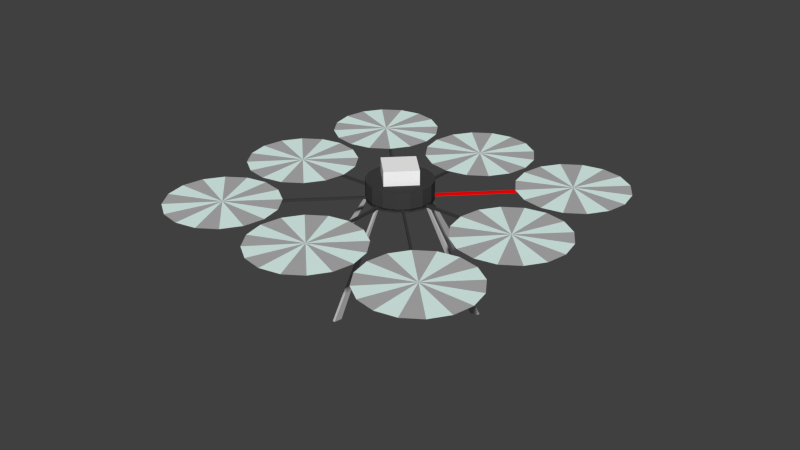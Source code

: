 # Source: octorotor.blend  (saved by Blender 2.74.0; exported with 4.5.12 LTS)
import bpy
from mathutils import Matrix  # noqa: F401  (used for matrix-valued properties, if any)

bpy.ops.wm.read_factory_settings(use_empty=True)
scene = bpy.context.scene
scene.name = 'Scene'

# ---- collections
col_collection_1 = bpy.data.collections.new('Collection 1'); scene.collection.children.link(col_collection_1)

# ---- materials (node trees are filled in below, after node groups)
mat_bodyframe_001 = bpy.data.materials.new('Bodyframe.001')
mat_bodyframe_001.alpha_threshold = 0.0
mat_bodyframe_001.use_transparent_shadow = False
mat_bodyframe_001.diffuse_color = (0.05, 0.05, 0.05, 1.0)
mat_bodyframe_001.roughness = 0.5
mat_rotorgrey1 = bpy.data.materials.new('Rotorgrey1')
mat_rotorgrey1.alpha_threshold = 0.0
mat_rotorgrey1.use_transparent_shadow = False
mat_rotorgrey1.diffuse_color = (0.458, 0.458, 0.458, 1.0)
mat_rotorgrey1.roughness = 0.5
mat_rotorgrey2 = bpy.data.materials.new('Rotorgrey2')
mat_rotorgrey2.alpha_threshold = 0.0
mat_rotorgrey2.use_transparent_shadow = False
mat_rotorgrey2.diffuse_color = (0.8, 1.0, 0.95, 1.0)
mat_rotorgrey2.roughness = 0.5
mat_bodyframe = bpy.data.materials.new('Bodyframe')
mat_bodyframe.alpha_threshold = 0.0
mat_bodyframe.use_transparent_shadow = False
mat_bodyframe.diffuse_color = (0.05, 0.05, 0.05, 1.0)
mat_bodyframe.roughness = 0.5
mat_rotorgrey1_1 = bpy.data.materials.new('rotorgrey1')
mat_rotorgrey1_1.alpha_threshold = 0.0
mat_rotorgrey1_1.use_transparent_shadow = False
mat_rotorgrey1_1.diffuse_color = (0.458, 0.458, 0.458, 1.0)
mat_rotorgrey1_1.roughness = 0.5
mat_rotorgrey2_1 = bpy.data.materials.new('rotorgrey2')
mat_rotorgrey2_1.alpha_threshold = 0.0
mat_rotorgrey2_1.use_transparent_shadow = False
mat_rotorgrey2_1.diffuse_color = (0.8, 1.0, 0.95, 1.0)
mat_rotorgrey2_1.roughness = 0.5
mat_riggerdark = bpy.data.materials.new('Riggerdark')
mat_riggerdark.alpha_threshold = 0.0
mat_riggerdark.use_transparent_shadow = False
mat_riggerdark.diffuse_color = (0.05, 0.05, 0.05, 1.0)
mat_riggerdark.roughness = 0.5
mat_riggerred = bpy.data.materials.new('Riggerred')
mat_riggerred.alpha_threshold = 0.0
mat_riggerred.use_transparent_shadow = False
mat_riggerred.diffuse_color = (1.0, 0.0, 0.0, 1.0)
mat_riggerred.roughness = 0.5
mat_tegracover = bpy.data.materials.new('Tegracover')
mat_tegracover.alpha_threshold = 0.0
mat_tegracover.use_transparent_shadow = False
mat_tegracover.diffuse_color = (1.0, 1.0, 1.0, 1.0)
mat_tegracover.roughness = 0.5
mat_landergrey = bpy.data.materials.new('Landergrey')
mat_landergrey.alpha_threshold = 0.0
mat_landergrey.use_transparent_shadow = False
mat_landergrey.diffuse_color = (0.5, 0.5, 0.5, 1.0)
mat_landergrey.roughness = 0.5

# ---- material node trees

# ---- world
world_world = bpy.data.worlds.new('World'); scene.world = world_world
world_world.color = (0.05088, 0.05088, 0.05088)
world_world.use_sun_shadow = False
world_world.sun_shadow_jitter_overblur = 0.0
world_world.cycles.sampling_method = 'MANUAL'
world_world.cycles.sample_map_resolution = 256

# ---- meshes
me_cone_001 = bpy.data.meshes.new('Cone.001')
me_cone_001.from_pydata([(0.2514, -0.3763, 0.0025), (0.2812, -0.2268, 0.0035), (0.3361, -0.2496, 0.0035), (0.3781, -0.2916, 0.0035), (0.4009, -0.3465, 0.0035), (0.4009, -0.406, 0.0035), (0.3781, -0.4609, 0.0035), (0.3361, -0.503, 0.0035), (0.2812, -0.5258, 0.0035), (0.2217, -0.5258, 0.0035), (0.1668, -0.503, 0.0035), (0.1247, -0.4609, 0.0035), (0.102, -0.406, 0.0035), (0.102, -0.3465, 0.0035), (0.1247, -0.2916, 0.0035), (0.1668, -0.2496, 0.0035), (0.2217, -0.2268, 0.0035), (-0.06779, -0.3408, 0.0025), (-0.03806, -0.1914, 0.0035), (0.01688, -0.2141, 0.0035), (0.05892, -0.2562, 0.0035), (0.08168, -0.3111, 0.0035), (0.08168, -0.3706, 0.0035), (0.05892, -0.4255, 0.0035), (0.01688, -0.4675, 0.0035), (-0.03806, -0.4903, 0.0035), (-0.09753, -0.4903, 0.0035), (-0.1525, -0.4675, 0.0035), (-0.1945, -0.4255, 0.0035), (-0.2173, -0.3706, 0.0035), (-0.2173, -0.3111, 0.0035), (-0.1945, -0.2562, 0.0035), (-0.1525, -0.2141, 0.0035), (-0.09753, -0.1914, 0.0035), (-0.3763, -0.2514, 0.0025), (-0.3465, -0.102, 0.0035), (-0.2916, -0.1247, 0.0035), (-0.2496, -0.1668, 0.0035), (-0.2268, -0.2217, 0.0035), (-0.2268, -0.2812, 0.0035), (-0.2496, -0.3361, 0.0035), (-0.2916, -0.3781, 0.0035), (-0.3465, -0.4009, 0.0035), (-0.406, -0.4009, 0.0035), (-0.4609, -0.3781, 0.0035), (-0.503, -0.3361, 0.0035), (-0.5258, -0.2812, 0.0035), (-0.5258, -0.2217, 0.0035), (-0.503, -0.1668, 0.0035), (-0.4609, -0.1247, 0.0035), (-0.406, -0.102, 0.0035), (-0.3408, 0.06779, 0.0025), (-0.3111, 0.2173, 0.0035), (-0.2562, 0.1945, 0.0035), (-0.2141, 0.1525, 0.0035), (-0.1914, 0.09753, 0.0035), (-0.1914, 0.03806, 0.0035), (-0.2141, -0.01688, 0.0035), (-0.2562, -0.05892, 0.0035), (-0.3111, -0.08168, 0.0035), (-0.3706, -0.08168, 0.0035), (-0.4255, -0.05892, 0.0035), (-0.4675, -0.01688, 0.0035), (-0.4903, 0.03806, 0.0035), (-0.4903, 0.09753, 0.0035), (-0.4675, 0.1525, 0.0035), (-0.4255, 0.1945, 0.0035), (-0.3706, 0.2173, 0.0035), (-0.2514, 0.3763, 0.0025), (-0.2217, 0.5258, 0.0035), (-0.1668, 0.503, 0.0035), (-0.1247, 0.4609, 0.0035), (-0.102, 0.406, 0.0035), (-0.102, 0.3465, 0.0035), (-0.1247, 0.2916, 0.0035), (-0.1668, 0.2496, 0.0035), (-0.2217, 0.2268, 0.0035), (-0.2812, 0.2268, 0.0035), (-0.3361, 0.2496, 0.0035), (-0.3781, 0.2916, 0.0035), (-0.4009, 0.3465, 0.0035), (-0.4009, 0.406, 0.0035), (-0.3781, 0.4609, 0.0035), (-0.3361, 0.503, 0.0035), (-0.2812, 0.5258, 0.0035), (0.06779, 0.3408, 0.0025), (0.09753, 0.4903, 0.0035), (0.1525, 0.4675, 0.0035), (0.1945, 0.4255, 0.0035), (0.2173, 0.3706, 0.0035), (0.2173, 0.3111, 0.0035), (0.1945, 0.2562, 0.0035), (0.1525, 0.2141, 0.0035), (0.09753, 0.1914, 0.0035), (0.03806, 0.1914, 0.0035), (-0.01687, 0.2141, 0.0035), (-0.05892, 0.2562, 0.0035), (-0.08168, 0.3111, 0.0035), (-0.08168, 0.3706, 0.0035), (-0.05892, 0.4255, 0.0035), (-0.01687, 0.4675, 0.0035), (0.03806, 0.4903, 0.0035), (0.3763, 0.2514, 0.0025), (0.406, 0.4009, 0.0035), (0.4609, 0.3781, 0.0035), (0.503, 0.3361, 0.0035), (0.5258, 0.2812, 0.0035), (0.5258, 0.2217, 0.0035), (0.503, 0.1668, 0.0035), (0.4609, 0.1247, 0.0035), (0.406, 0.102, 0.0035), (0.3465, 0.102, 0.0035), (0.2916, 0.1247, 0.0035), (0.2496, 0.1668, 0.0035), (0.2268, 0.2217, 0.0035), (0.2268, 0.2812, 0.0035), (0.2496, 0.3361, 0.0035), (0.2916, 0.3781, 0.0035), (0.3465, 0.4009, 0.0035), (0.3408, -0.06779, 0.0025), (0.3706, 0.08168, 0.0035), (0.4255, 0.05892, 0.0035), (0.4675, 0.01688, 0.0035), (0.4903, -0.03806, 0.0035), (0.4903, -0.09753, 0.0035), (0.4675, -0.1525, 0.0035), (0.4255, -0.1945, 0.0035), (0.3706, -0.2173, 0.0035), (0.3111, -0.2173, 0.0035), (0.2562, -0.1945, 0.0035), (0.2141, -0.1525, 0.0035), (0.1914, -0.09753, 0.0035), (0.1914, -0.03806, 0.0035), (0.2141, 0.01688, 0.0035), (0.2562, 0.05892, 0.0035), (0.3111, 0.08168, 0.0035), (0.0, 0.09, 0.0), (0.0, 0.09, 0.05), (0.03444, 0.08315, 0.0), (0.03444, 0.08315, 0.05), (0.06364, 0.06364, 0.0), (0.06364, 0.06364, 0.05), (0.08315, 0.03444, 0.0), (0.08315, 0.03444, 0.05), (0.09, -3.934e-09, 0.0), (0.09, -3.934e-09, 0.05), (0.08315, -0.03444, 0.0), (0.08315, -0.03444, 0.05), (0.06364, -0.06364, 0.0), (0.06364, -0.06364, 0.05), (0.03444, -0.08315, 0.0), (0.03444, -0.08315, 0.05), (1.359e-08, -0.09, 0.0), (1.359e-08, -0.09, 0.05), (-0.03444, -0.08315, 0.0), (-0.03444, -0.08315, 0.05), (-0.06364, -0.06364, 0.0), (-0.06364, -0.06364, 0.05), (-0.08315, -0.03444, 0.0), (-0.08315, -0.03444, 0.05), (-0.09, 1.073e-09, 0.0), (-0.09, 1.073e-09, 0.05), (-0.08315, 0.03444, 0.0), (-0.08315, 0.03444, 0.05), (-0.06364, 0.06364, 0.0), (-0.06364, 0.06364, 0.05), (-0.03444, 0.08315, 0.0), (-0.03444, 0.08315, 0.05), (-1.341e-09, 0.09, -0.005), (-1.341e-09, 0.09, 0.005), (0.03444, 0.08315, -0.005), (0.03444, 0.08315, 0.005), (0.06364, 0.06364, -0.005), (0.06364, 0.06364, 0.005), (0.08315, 0.03444, -0.005), (0.08315, 0.03444, 0.005), (0.09, -2.593e-09, -0.005), (0.09, -2.593e-09, 0.005), (0.08315, -0.03444, -0.005), (0.08315, -0.03444, 0.005), (0.06364, -0.06364, -0.005), (0.06364, -0.06364, 0.005), (0.03444, -0.08315, -0.005), (0.03444, -0.08315, 0.005), (1.493e-08, -0.09, -0.005), (1.493e-08, -0.09, 0.005), (-0.03444, -0.08315, -0.005), (-0.03444, -0.08315, 0.005), (-0.06364, -0.06364, -0.005), (-0.06364, -0.06364, 0.005), (-0.08315, -0.03444, -0.005), (-0.08315, -0.03444, 0.005), (-0.09, -2.679e-10, -0.005), (-0.09, -2.679e-10, 0.005), (-0.08315, 0.03444, -0.005), (-0.08315, 0.03444, 0.005), (-0.06364, 0.06364, -0.005), (-0.06364, 0.06364, 0.005), (-0.03444, 0.08315, -0.005), (-0.03444, 0.08315, 0.005), (0.09753, 0.4903, 0.004), (0.06779, 0.3408, 0.005), (0.1525, 0.4675, 0.004), (0.1945, 0.4255, 0.004), (0.2173, 0.3706, 0.004), (0.2173, 0.3111, 0.004), (0.1945, 0.2562, 0.004), (0.1525, 0.2141, 0.004), (0.09753, 0.1914, 0.004), (0.03806, 0.1914, 0.004), (-0.01687, 0.2141, 0.004), (-0.05892, 0.2562, 0.004), (-0.08168, 0.3111, 0.004), (-0.08168, 0.3706, 0.004), (-0.05892, 0.4255, 0.004), (-0.01687, 0.4675, 0.004), (0.03806, 0.4903, 0.004), (-0.2217, 0.5258, 0.004), (-0.2514, 0.3763, 0.005), (-0.1668, 0.503, 0.004), (-0.1247, 0.4609, 0.004), (-0.102, 0.406, 0.004), (-0.102, 0.3465, 0.004), (-0.1247, 0.2916, 0.004), (-0.1668, 0.2496, 0.004), (-0.2217, 0.2268, 0.004), (-0.2812, 0.2268, 0.004), (-0.3361, 0.2496, 0.004), (-0.3781, 0.2916, 0.004), (-0.4009, 0.3465, 0.004), (-0.4009, 0.406, 0.004), (-0.3781, 0.4609, 0.004), (-0.3361, 0.503, 0.004), (-0.2812, 0.5258, 0.004), (-0.3111, 0.2173, 0.004), (-0.3408, 0.06779, 0.005), (-0.2562, 0.1945, 0.004), (-0.2141, 0.1525, 0.004), (-0.1914, 0.09753, 0.004), (-0.1914, 0.03806, 0.004), (-0.2141, -0.01688, 0.004), (-0.2562, -0.05892, 0.004), (-0.3111, -0.08168, 0.004), (-0.3706, -0.08168, 0.004), (-0.4255, -0.05892, 0.004), (-0.4675, -0.01688, 0.004), (-0.4903, 0.03806, 0.004), (-0.4903, 0.09753, 0.004), (-0.4675, 0.1525, 0.004), (-0.4255, 0.1945, 0.004), (-0.3706, 0.2173, 0.004), (-0.3465, -0.102, 0.004), (-0.3763, -0.2514, 0.005), (-0.2916, -0.1247, 0.004), (-0.2496, -0.1668, 0.004), (-0.2268, -0.2217, 0.004), (-0.2268, -0.2812, 0.004), (-0.2496, -0.3361, 0.004), (-0.2916, -0.3781, 0.004), (-0.3465, -0.4009, 0.004), (-0.406, -0.4009, 0.004), (-0.4609, -0.3781, 0.004), (-0.503, -0.3361, 0.004), (-0.5258, -0.2812, 0.004), (-0.5258, -0.2217, 0.004), (-0.503, -0.1668, 0.004), (-0.4609, -0.1247, 0.004), (-0.406, -0.102, 0.004), (-0.03806, -0.1914, 0.004), (-0.06779, -0.3408, 0.005), (0.01688, -0.2141, 0.004), (0.05892, -0.2562, 0.004), (0.08168, -0.3111, 0.004), (0.08168, -0.3706, 0.004), (0.05892, -0.4255, 0.004), (0.01688, -0.4675, 0.004), (-0.03806, -0.4903, 0.004), (-0.09753, -0.4903, 0.004), (-0.1525, -0.4675, 0.004), (-0.1945, -0.4255, 0.004), (-0.2173, -0.3706, 0.004), (-0.2173, -0.3111, 0.004), (-0.1945, -0.2562, 0.004), (-0.1525, -0.2141, 0.004), (-0.09753, -0.1914, 0.004), (0.2812, -0.2268, 0.004), (0.2514, -0.3763, 0.005), (0.3361, -0.2496, 0.004), (0.3781, -0.2916, 0.004), (0.4009, -0.3465, 0.004), (0.4009, -0.406, 0.004), (0.3781, -0.4609, 0.004), (0.3361, -0.503, 0.004), (0.2812, -0.5258, 0.004), (0.2217, -0.5258, 0.004), (0.1668, -0.503, 0.004), (0.1247, -0.4609, 0.004), (0.102, -0.406, 0.004), (0.102, -0.3465, 0.004), (0.1247, -0.2916, 0.004), (0.1668, -0.2496, 0.004), (0.2217, -0.2268, 0.004), (0.406, 0.4009, 0.004), (0.3763, 0.2514, 0.005), (0.4609, 0.3781, 0.004), (0.503, 0.3361, 0.004), (0.5258, 0.2812, 0.004), (0.5258, 0.2217, 0.004), (0.503, 0.1668, 0.004), (0.4609, 0.1247, 0.004), (0.406, 0.102, 0.004), (0.3465, 0.102, 0.004), (0.2916, 0.1247, 0.004), (0.2496, 0.1668, 0.004), (0.2268, 0.2217, 0.004), (0.2268, 0.2812, 0.004), (0.2496, 0.3361, 0.004), (0.2916, 0.3781, 0.004), (0.3465, 0.4009, 0.004), (0.3706, 0.08168, 0.004), (0.3408, -0.06779, 0.005), (0.4255, 0.05892, 0.004), (0.4675, 0.01688, 0.004), (0.4903, -0.03806, 0.004), (0.4903, -0.09753, 0.004), (0.4675, -0.1525, 0.004), (0.4255, -0.1945, 0.004), (0.3706, -0.2173, 0.004), (0.3111, -0.2173, 0.004), (0.2562, -0.1945, 0.004), (0.2141, -0.1525, 0.004), (0.1914, -0.09753, 0.004), (0.1914, -0.03806, 0.004), (0.2141, 0.01688, 0.004), (0.2562, 0.05892, 0.004), (0.3111, 0.08168, 0.004), (-0.3946, -0.2599, 0.003182), (-0.001763, 0.002649, 0.003182), (-0.3946, -0.2599, -0.003182), (-0.001763, 0.002649, -0.003182), (-0.3911, -0.2651, -0.003182), (0.001772, -0.002643, -0.003182), (-0.3911, -0.2651, 0.003182), (0.001772, -0.002643, 0.003182), (-0.001772, 0.002643, 0.003182), (0.3911, 0.2651, 0.003182), (-0.001772, 0.002643, -0.003182), (0.3911, 0.2651, -0.003182), (0.001763, -0.002649, -0.003182), (0.3946, 0.2599, -0.003182), (0.001763, -0.002649, 0.003182), (0.3946, 0.2599, 0.003182), (0.01268, 0.06375, 0.05), (0.01268, 0.06375, 0.09), (0.06375, -0.01268, 0.05), (0.06375, -0.01268, 0.09), (-0.01268, -0.06375, 0.05), (-0.01268, -0.06375, 0.09), (-0.06375, 0.01268, 0.05), (-0.06375, 0.01268, 0.09), (-0.2599, 0.3946, 0.003182), (0.2652, -0.3911, 0.003182), (-0.2599, 0.3946, -0.003182), (0.2652, -0.3911, -0.003182), (-0.2652, 0.3911, -0.003182), (0.2599, -0.3946, -0.003182), (-0.2652, 0.3911, 0.003182), (0.2599, -0.3946, 0.003182), (0.06857, 0.3611, 0.003182), (-0.07482, -0.3598, 0.003182), (0.07482, 0.3598, 0.003182), (-0.06857, -0.3611, 0.003182), (0.07482, 0.3598, -0.003182), (-0.06857, -0.3611, -0.003182), (0.06857, 0.3611, -0.003182), (-0.07482, -0.3598, -0.003182), (-0.3598, 0.07482, 0.003182), (0.3611, -0.06857, 0.003182), (-0.3598, 0.07482, -0.003182), (0.3611, -0.06857, -0.003182), (-0.3611, 0.06857, -0.003182), (0.3598, -0.07482, -0.003182), (-0.3611, 0.06857, 0.003182), (0.3598, -0.07482, 0.003182), (-0.04893, -0.2297, -0.2573), (-0.02061, -0.08732, -0.005878), (-0.04269, -0.2309, -0.2573), (-0.01437, -0.08856, -0.005878), (-0.04764, -0.2558, -0.2538), (-0.01545, -0.09397, -0.002696), (-0.05388, -0.2546, -0.2538), (-0.02169, -0.09273, -0.002696), (0.04764, 0.2558, -0.2538), (0.01545, 0.09397, -0.002696), (0.05388, 0.2546, -0.2538), (0.02169, 0.09273, -0.002696), (0.04893, 0.2297, -0.2573), (0.02061, 0.08732, -0.005878), (0.04269, 0.2309, -0.2573), (0.01437, 0.08856, -0.005878), (-0.2546, 0.05388, -0.2538), (-0.09273, 0.02169, -0.002696), (-0.2297, 0.04893, -0.2573), (-0.08732, 0.02061, -0.005878), (-0.2309, 0.04269, -0.2573), (-0.08856, 0.01437, -0.005878), (-0.2558, 0.04764, -0.2538), (-0.09397, 0.01545, -0.002696), (0.2309, -0.04269, -0.2573), (0.08856, -0.01437, -0.005878), (0.2558, -0.04764, -0.2538), (0.09397, -0.01545, -0.002696), (0.2546, -0.05388, -0.2538), (0.09273, -0.02169, -0.002696), (0.2297, -0.04893, -0.2573), (0.08732, -0.02061, -0.005878)], [], [(0, 15, 16), (0, 1, 2), (0, 14, 15), (0, 13, 14), (0, 12, 13), (0, 11, 12), (0, 10, 11), (0, 9, 10), (0, 8, 9), (0, 7, 8), (0, 6, 7), (0, 5, 6), (0, 4, 5), (0, 3, 4), (2, 1, 16, 15, 14, 13, 12, 11, 10, 9, 8, 7, 6, 5, 4, 3), (0, 16, 1), (0, 2, 3), (17, 32, 33), (17, 18, 19), (17, 31, 32), (17, 30, 31), (17, 29, 30), (17, 28, 29), (17, 27, 28), (17, 26, 27), (17, 25, 26), (17, 24, 25), (17, 23, 24), (17, 22, 23), (17, 21, 22), (17, 20, 21), (19, 18, 33, 32, 31, 30, 29, 28, 27, 26, 25, 24, 23, 22, 21, 20), (17, 33, 18), (17, 19, 20), (34, 49, 50), (34, 35, 36), (34, 48, 49), (34, 47, 48), (34, 46, 47), (34, 45, 46), (34, 44, 45), (34, 43, 44), (34, 42, 43), (34, 41, 42), (34, 40, 41), (34, 39, 40), (34, 38, 39), (34, 37, 38), (36, 35, 50, 49, 48, 47, 46, 45, 44, 43, 42, 41, 40, 39, 38, 37), (34, 50, 35), (34, 36, 37), (51, 66, 67), (51, 52, 53), (51, 65, 66), (51, 64, 65), (51, 63, 64), (51, 62, 63), (51, 61, 62), (51, 60, 61), (51, 59, 60), (51, 58, 59), (51, 57, 58), (51, 56, 57), (51, 55, 56), (51, 54, 55), (53, 52, 67, 66, 65, 64, 63, 62, 61, 60, 59, 58, 57, 56, 55, 54), (51, 67, 52), (51, 53, 54), (68, 83, 84), (68, 69, 70), (68, 82, 83), (68, 81, 82), (68, 80, 81), (68, 79, 80), (68, 78, 79), (68, 77, 78), (68, 76, 77), (68, 75, 76), (68, 74, 75), (68, 73, 74), (68, 72, 73), (68, 71, 72), (70, 69, 84, 83, 82, 81, 80, 79, 78, 77, 76, 75, 74, 73, 72, 71), (68, 84, 69), (68, 70, 71), (85, 100, 101), (85, 86, 87), (85, 99, 100), (85, 98, 99), (85, 97, 98), (85, 96, 97), (85, 95, 96), (85, 94, 95), (85, 93, 94), (85, 92, 93), (85, 91, 92), (85, 90, 91), (85, 89, 90), (85, 88, 89), (87, 86, 101, 100, 99, 98, 97, 96, 95, 94, 93, 92, 91, 90, 89, 88), (85, 101, 86), (85, 87, 88), (102, 117, 118), (102, 103, 104), (102, 116, 117), (102, 115, 116), (102, 114, 115), (102, 113, 114), (102, 112, 113), (102, 111, 112), (102, 110, 111), (102, 109, 110), (102, 108, 109), (102, 107, 108), (102, 106, 107), (102, 105, 106), (104, 103, 118, 117, 116, 115, 114, 113, 112, 111, 110, 109, 108, 107, 106, 105), (102, 118, 103), (102, 104, 105), (119, 134, 135), (119, 120, 121), (119, 133, 134), (119, 132, 133), (119, 131, 132), (119, 130, 131), (119, 129, 130), (119, 128, 129), (119, 127, 128), (119, 126, 127), (119, 125, 126), (119, 124, 125), (119, 123, 124), (119, 122, 123), (121, 120, 135, 134, 133, 132, 131, 130, 129, 128, 127, 126, 125, 124, 123, 122), (119, 135, 120), (119, 121, 122), (136, 137, 139, 138), (138, 139, 141, 140), (140, 141, 143, 142), (142, 143, 145, 144), (144, 145, 147, 146), (146, 147, 149, 148), (148, 149, 151, 150), (150, 151, 153, 152), (152, 153, 155, 154), (154, 155, 157, 156), (156, 157, 159, 158), (158, 159, 161, 160), (160, 161, 163, 162), (162, 163, 165, 164), (139, 137, 167, 165, 163, 161, 159, 157, 155, 153, 151, 149, 147, 145, 143, 141), (166, 167, 137, 136), (164, 165, 167, 166), (136, 138, 140, 142, 144, 146, 148, 150, 152, 154, 156, 158, 160, 162, 164, 166), (168, 169, 171, 170), (170, 171, 173, 172), (172, 173, 175, 174), (174, 175, 177, 176), (176, 177, 179, 178), (178, 179, 181, 180), (180, 181, 183, 182), (182, 183, 185, 184), (184, 185, 187, 186), (186, 187, 189, 188), (188, 189, 191, 190), (190, 191, 193, 192), (192, 193, 195, 194), (194, 195, 197, 196), (171, 169, 199, 197, 195, 193, 191, 189, 187, 185, 183, 181, 179, 177, 175, 173), (198, 199, 169, 168), (196, 197, 199, 198), (168, 170, 172, 174, 176, 178, 180, 182, 184, 186, 188, 190, 192, 194, 196, 198), (215, 201, 216), (200, 201, 202), (214, 201, 215), (213, 201, 214), (212, 201, 213), (211, 201, 212), (210, 201, 211), (209, 201, 210), (208, 201, 209), (207, 201, 208), (206, 201, 207), (205, 201, 206), (204, 201, 205), (203, 201, 204), (216, 201, 200), (202, 201, 203), (200, 202, 203, 204, 205, 206, 207, 208, 209, 210, 211, 212, 213, 214, 215, 216), (232, 218, 233), (217, 218, 219), (231, 218, 232), (230, 218, 231), (229, 218, 230), (228, 218, 229), (227, 218, 228), (226, 218, 227), (225, 218, 226), (224, 218, 225), (223, 218, 224), (222, 218, 223), (221, 218, 222), (220, 218, 221), (233, 218, 217), (219, 218, 220), (217, 219, 220, 221, 222, 223, 224, 225, 226, 227, 228, 229, 230, 231, 232, 233), (249, 235, 250), (234, 235, 236), (248, 235, 249), (247, 235, 248), (246, 235, 247), (245, 235, 246), (244, 235, 245), (243, 235, 244), (242, 235, 243), (241, 235, 242), (240, 235, 241), (239, 235, 240), (238, 235, 239), (237, 235, 238), (250, 235, 234), (236, 235, 237), (234, 236, 237, 238, 239, 240, 241, 242, 243, 244, 245, 246, 247, 248, 249, 250), (266, 252, 267), (251, 252, 253), (265, 252, 266), (264, 252, 265), (263, 252, 264), (262, 252, 263), (261, 252, 262), (260, 252, 261), (259, 252, 260), (258, 252, 259), (257, 252, 258), (256, 252, 257), (255, 252, 256), (254, 252, 255), (267, 252, 251), (253, 252, 254), (251, 253, 254, 255, 256, 257, 258, 259, 260, 261, 262, 263, 264, 265, 266, 267), (283, 269, 284), (268, 269, 270), (282, 269, 283), (281, 269, 282), (280, 269, 281), (279, 269, 280), (278, 269, 279), (277, 269, 278), (276, 269, 277), (275, 269, 276), (274, 269, 275), (273, 269, 274), (272, 269, 273), (271, 269, 272), (284, 269, 268), (270, 269, 271), (268, 270, 271, 272, 273, 274, 275, 276, 277, 278, 279, 280, 281, 282, 283, 284), (300, 286, 301), (285, 286, 287), (299, 286, 300), (298, 286, 299), (297, 286, 298), (296, 286, 297), (295, 286, 296), (294, 286, 295), (293, 286, 294), (292, 286, 293), (291, 286, 292), (290, 286, 291), (289, 286, 290), (288, 286, 289), (301, 286, 285), (287, 286, 288), (285, 287, 288, 289, 290, 291, 292, 293, 294, 295, 296, 297, 298, 299, 300, 301), (317, 303, 318), (302, 303, 304), (316, 303, 317), (315, 303, 316), (314, 303, 315), (313, 303, 314), (312, 303, 313), (311, 303, 312), (310, 303, 311), (309, 303, 310), (308, 303, 309), (307, 303, 308), (306, 303, 307), (305, 303, 306), (318, 303, 302), (304, 303, 305), (302, 304, 305, 306, 307, 308, 309, 310, 311, 312, 313, 314, 315, 316, 317, 318), (334, 320, 335), (319, 320, 321), (333, 320, 334), (332, 320, 333), (331, 320, 332), (330, 320, 331), (329, 320, 330), (328, 320, 329), (327, 320, 328), (326, 320, 327), (325, 320, 326), (324, 320, 325), (323, 320, 324), (322, 320, 323), (335, 320, 319), (321, 320, 322), (319, 321, 322, 323, 324, 325, 326, 327, 328, 329, 330, 331, 332, 333, 334, 335), (336, 337, 339, 338), (338, 339, 341, 340), (340, 341, 343, 342), (342, 343, 337, 336), (344, 345, 347, 346), (346, 347, 349, 348), (348, 349, 351, 350), (350, 351, 345, 344), (352, 353, 355, 354), (354, 355, 357, 356), (355, 353, 359, 357), (358, 359, 353, 352), (356, 357, 359, 358), (352, 354, 356, 358), (360, 361, 363, 362), (362, 363, 365, 364), (364, 365, 367, 366), (366, 367, 361, 360), (368, 369, 371, 370), (370, 371, 373, 372), (372, 373, 375, 374), (374, 375, 369, 368), (376, 377, 379, 378), (378, 379, 381, 380), (380, 381, 383, 382), (382, 383, 377, 376), (384, 385, 387, 386), (386, 387, 389, 388), (388, 389, 391, 390), (390, 391, 385, 384), (392, 393, 395, 394), (394, 395, 397, 396), (396, 397, 399, 398), (398, 399, 393, 392), (400, 401, 403, 402), (402, 403, 405, 404), (404, 405, 407, 406), (406, 407, 401, 400), (408, 409, 411, 410), (410, 411, 413, 412), (412, 413, 415, 414), (414, 415, 409, 408)])
me_cone_001.polygons.foreach_set('material_index', [1, 1, 2, 1, 2, 1, 2, 1, 2, 1, 2, 1, 2, 1, 1, 2, 2, 1, 1, 2, 1, 2, 1, 2, 1, 2, 1, 2, 1, 2, 1, 1, 2, 2, 1, 1, 2, 1, 2, 1, 2, 1, 2, 1, 2, 1, 2, 1, 1, 2, 2, 1, 1, 2, 1, 2, 1, 2, 1, 2, 1, 2, 1, 2, 1, 1, 2, 2, 1, 1, 2, 1, 2, 1, 2, 1, 2, 1, 2, 1, 2, 1, 1, 2, 2, 1, 1, 2, 1, 2, 1, 2, 1, 2, 1, 2, 1, 2, 1, 1, 2, 2, 1, 1, 2, 1, 2, 1, 2, 1, 2, 1, 2, 1, 2, 1, 1, 2, 2, 1, 1, 2, 1, 2, 1, 2, 1, 2, 1, 2, 1, 2, 1, 1, 2, 2, 3, 3, 3, 3, 3, 3, 3, 3, 3, 3, 3, 3, 3, 3, 3, 3, 3, 3, 0, 0, 0, 0, 0, 0, 0, 0, 0, 0, 0, 0, 0, 0, 0, 0, 0, 0, 4, 4, 5, 4, 5, 4, 5, 4, 5, 4, 5, 4, 5, 4, 5, 5, 4, 4, 4, 5, 4, 5, 4, 5, 4, 5, 4, 5, 4, 5, 4, 5, 5, 4, 4, 4, 5, 4, 5, 4, 5, 4, 5, 4, 5, 4, 5, 4, 5, 5, 4, 4, 4, 5, 4, 5, 4, 5, 4, 5, 4, 5, 4, 5, 4, 5, 5, 4, 4, 4, 5, 4, 5, 4, 5, 4, 5, 4, 5, 4, 5, 4, 5, 5, 4, 4, 4, 5, 4, 5, 4, 5, 4, 5, 4, 5, 4, 5, 4, 5, 5, 4, 4, 4, 5, 4, 5, 4, 5, 4, 5, 4, 5, 4, 5, 4, 5, 5, 4, 4, 4, 5, 4, 5, 4, 5, 4, 5, 4, 5, 4, 5, 4, 5, 5, 4, 6, 6, 6, 6, 7, 7, 7, 7, 8, 8, 8, 8, 8, 8, 6, 6, 6, 6, 6, 6, 6, 6, 6, 6, 6, 6, 9, 9, 9, 9, 9, 9, 9, 9, 9, 9, 9, 9, 9, 9, 9, 9])
me_cone_001.materials.append(mat_bodyframe_001)
me_cone_001.materials.append(mat_rotorgrey1)
me_cone_001.materials.append(mat_rotorgrey2)
me_cone_001.materials.append(mat_bodyframe)
me_cone_001.materials.append(mat_rotorgrey1_1)
me_cone_001.materials.append(mat_rotorgrey2_1)
me_cone_001.materials.append(mat_riggerdark)
me_cone_001.materials.append(mat_riggerred)
me_cone_001.materials.append(mat_tegracover)
me_cone_001.materials.append(mat_landergrey)
me_cone_001.use_remesh_preserve_volume = False
me_cone_001.use_remesh_preserve_attributes = False
me_cone_001.use_mirror_vertex_groups = False
me_cone_001.update()

# ---- objects
ob_cone_008 = bpy.data.objects.new('Cone.008', me_cone_001)

# ---- transforms, parenting, visibility, modifiers, constraints
ob_cone_008.location = (0.0, 0.0, 0.0)
ob_cone_008.rotation_euler = (0.0, 0.0, 0.1963)
ob_cone_008.lineart.crease_threshold = 0.0

# ---- collection membership
col_collection_1.objects.link(ob_cone_008)

# ---- scene / render settings (as saved in the file)
scene.frame_start = 1; scene.frame_end = 250; scene.frame_set(1)
scene.render.engine = 'BLENDER_EEVEE_NEXT'
scene.render.resolution_percentage = 50
scene.render.dither_intensity = 0.0
scene.cycles.use_denoising = False
scene.cycles.samples = 10
scene.cycles.sampling_pattern = 'TABULATED_SOBOL'
scene.cycles.light_sampling_threshold = 0.0
scene.cycles.use_adaptive_sampling = False
scene.cycles.use_light_tree = False
scene.cycles.blur_glossy = 0.0
scene.cycles.pixel_filter_type = 'GAUSSIAN'
scene.cycles.sample_clamp_indirect = 0.0
scene.view_settings.view_transform = 'Standard'
bpy.context.view_layer.update()

# ---- added for rendering (the .blend has no active camera and no usable light): camera, sun
cam_auto = bpy.data.cameras.new('AutoCamera')
cam_auto.lens = 50.0
cam_auto.sensor_width = 36.0
cam_auto.clip_end = 1000.0
ob_auto_camera = bpy.data.objects.new('AutoCamera', cam_auto)
scene.collection.objects.link(ob_auto_camera)
ob_auto_camera.location = (1.64944, -1.97933, 1.2359)
ob_auto_camera.rotation_euler = (1.09748, -7.21219e-08, 0.694738)
scene.camera = ob_auto_camera
light_auto_sun = bpy.data.lights.new('AutoSun', 'SUN')
light_auto_sun.energy = 3.0
light_auto_sun.angle = 0.0523599
ob_auto_sun = bpy.data.objects.new('AutoSun', light_auto_sun)
scene.collection.objects.link(ob_auto_sun)
ob_auto_sun.rotation_euler = (0.872665, 0.174533, 0.523599)
bpy.context.view_layer.update()
